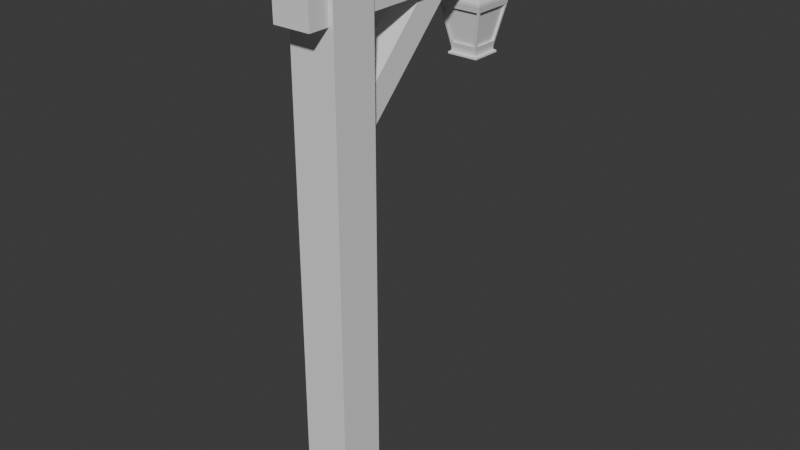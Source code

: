 # Source: lightpost1.blend  (saved by Blender 4.2.66; exported with 4.5.12 LTS)
import bpy
from mathutils import Matrix  # noqa: F401  (used for matrix-valued properties, if any)

bpy.ops.wm.read_factory_settings(use_empty=True)
scene = bpy.context.scene
scene.name = 'Scene'

# ---- collections
col_collection = bpy.data.collections.new('Collection'); scene.collection.children.link(col_collection)

# ---- world
world_world = bpy.data.worlds.new('World'); scene.world = world_world
world_world.use_nodes = True; world_world.node_tree.nodes.clear()
_N = world_world.node_tree.nodes; _L = world_world.node_tree.links
n0 = _N.new('ShaderNodeOutputWorld'); n0.name = 'World Output'; n0.location = (300, 300)
n1 = _N.new('ShaderNodeBackground'); n1.name = 'Background'; n1.location = (10, 300)
n1.inputs[0].default_value = (0.05088, 0.05088, 0.05088, 1.0)
_L.new(n1.outputs[0], n0.inputs[0])
n0.is_active_output = True
world_world.color = (0.05088, 0.05088, 0.05088)
world_world.sun_shadow_jitter_overblur = 0.0

# ---- meshes
me_cube_001 = bpy.data.meshes.new('Cube.001')
me_cube_001.from_pydata([(-0.9956, -1.104, 0.0), (-0.9956, -1.104, 2.0), (-0.9956, 0.896, 0.0), (-0.9956, 0.896, 2.0), (1.004, -1.104, 0.0), (1.004, -1.104, 2.0), (1.004, 0.896, 0.0), (1.004, 0.896, 2.0), (-0.8033, 8.258, 1.761), (-0.8033, -2.02, 1.754), (-0.8033, 8.245, 1.893), (-0.8033, -2.034, 1.886), (0.8121, 8.258, 1.761), (0.8121, -2.02, 1.754), (0.8121, 8.245, 1.893), (0.8121, -2.034, 1.886), (-0.5622, 5.785, 1.771), (-0.5622, 0.729, 1.35), (-0.5622, 4.977, 1.836), (-0.5622, -0.07898, 1.415), (0.571, 5.785, 1.771), (0.571, 0.729, 1.35), (0.571, 4.977, 1.836), (0.571, -0.07898, 1.415), (0.004412, 7.968, 1.796), (-0.2028, 7.968, 1.784), (-0.2886, 7.968, 1.754), (-0.2028, 7.968, 1.724), (0.004412, 7.968, 1.712), (0.2116, 7.968, 1.724), (0.2974, 7.968, 1.754), (0.2116, 7.968, 1.784), (0.004412, 7.968, 1.786), (-0.1532, 7.968, 1.776), (-0.2184, 7.968, 1.754), (-0.1532, 7.968, 1.732), (0.004412, 7.968, 1.722), (0.162, 7.968, 1.732), (0.2273, 7.968, 1.754), (0.162, 7.968, 1.776), (0.004412, 7.906, 1.796), (-0.2028, 7.906, 1.784), (-0.2886, 7.906, 1.754), (-0.2028, 7.906, 1.724), (0.004412, 7.906, 1.712), (0.2116, 7.906, 1.724), (0.2974, 7.906, 1.754), (0.2116, 7.906, 1.784), (0.004412, 7.906, 1.786), (-0.1532, 7.906, 1.776), (-0.2184, 7.906, 1.754), (-0.1532, 7.906, 1.732), (0.004412, 7.906, 1.722), (0.162, 7.906, 1.732), (0.2273, 7.906, 1.754), (0.162, 7.906, 1.776), (-0.6219, 8.535, 1.503), (-1.006, 8.919, 1.662), (-0.6219, 7.946, 1.503), (-1.006, 7.946, 1.662), (-0.03314, 8.535, 1.503), (-0.03314, 8.919, 1.662), (-0.5725, 8.583, 1.522), (-0.8606, 8.871, 1.642), (-0.03314, 8.583, 1.522), (-0.03314, 8.871, 1.642), (-0.5725, 8.486, 1.522), (-0.8606, 8.774, 1.642), (-0.03314, 8.486, 1.522), (-0.03314, 8.774, 1.642), (-0.6689, 8.487, 1.522), (-0.9585, 8.776, 1.642), (-0.6689, 7.946, 1.522), (-0.9585, 7.946, 1.642), (-0.5725, 8.487, 1.522), (-0.8621, 8.776, 1.642), (-0.5725, 7.946, 1.522), (-0.8621, 7.946, 1.642), (-0.6219, 8.535, 1.493), (-0.6219, 7.946, 1.493), (-0.03314, 8.535, 1.493), (-0.7134, 8.627, 1.488), (-0.7134, 7.946, 1.488), (-0.03314, 8.627, 1.488), (-0.7134, 8.627, 1.482), (-0.7134, 7.946, 1.482), (-0.03314, 8.627, 1.482), (-0.03314, 7.946, 1.482), (-1.006, 8.919, 1.671), (-1.006, 7.946, 1.671), (-0.03314, 8.919, 1.671), (-0.9191, 8.832, 1.686), (-0.9191, 7.946, 1.686), (-0.03314, 8.832, 1.686), (-0.03314, 7.946, 1.686), (-0.6219, 7.358, 1.503), (-1.006, 6.974, 1.662), (-0.03314, 7.358, 1.503), (-0.03314, 6.974, 1.662), (-0.5725, 7.31, 1.522), (-0.8606, 7.022, 1.642), (-0.03314, 7.31, 1.522), (-0.03314, 7.022, 1.642), (-0.5725, 7.407, 1.522), (-0.8606, 7.118, 1.642), (-0.03314, 7.407, 1.522), (-0.03314, 7.118, 1.642), (-0.6689, 7.406, 1.522), (-0.9585, 7.117, 1.642), (-0.5725, 7.406, 1.522), (-0.8621, 7.117, 1.642), (-0.6219, 7.358, 1.493), (-0.03314, 7.358, 1.493), (-0.7134, 7.266, 1.488), (-0.03314, 7.266, 1.488), (-0.7134, 7.266, 1.482), (-0.03314, 7.266, 1.482), (-1.006, 6.974, 1.671), (-0.03314, 6.974, 1.671), (-0.9191, 7.06, 1.686), (-0.03314, 7.06, 1.686), (0.5557, 8.535, 1.503), (0.9392, 8.919, 1.662), (0.5557, 7.946, 1.503), (0.9392, 7.946, 1.662), (0.5062, 8.583, 1.522), (0.7943, 8.871, 1.642), (0.5062, 8.486, 1.522), (0.7943, 8.774, 1.642), (0.6027, 8.487, 1.522), (0.8922, 8.776, 1.642), (0.6027, 7.946, 1.522), (0.8922, 7.946, 1.642), (0.5062, 8.487, 1.522), (0.7958, 8.776, 1.642), (0.5062, 7.946, 1.522), (0.7958, 7.946, 1.642), (0.5557, 8.535, 1.493), (0.5557, 7.946, 1.493), (0.6471, 8.627, 1.488), (0.6471, 7.946, 1.488), (0.6471, 8.627, 1.482), (0.6471, 7.946, 1.482), (0.9392, 8.919, 1.671), (0.9392, 7.946, 1.671), (0.8528, 8.832, 1.686), (0.8528, 7.946, 1.686), (0.5557, 7.358, 1.503), (0.9392, 6.974, 1.662), (0.5062, 7.31, 1.522), (0.7943, 7.022, 1.642), (0.5062, 7.407, 1.522), (0.7943, 7.118, 1.642), (0.6027, 7.406, 1.522), (0.8922, 7.117, 1.642), (0.5062, 7.406, 1.522), (0.7958, 7.117, 1.642), (0.5557, 7.358, 1.493), (0.6471, 7.266, 1.488), (0.6471, 7.266, 1.482), (0.9392, 6.974, 1.671), (0.8528, 7.06, 1.686), (-0.03314, 7.946, 1.74), (-0.03314, 7.685, 1.725), (-0.03314, 7.577, 1.687), (-0.03314, 8.316, 1.687), (-0.03314, 8.208, 1.725), (-0.03314, 7.946, 1.728), (-0.03314, 7.748, 1.716), (-0.03314, 7.665, 1.687), (-0.03314, 8.227, 1.687), (-0.03314, 8.145, 1.716), (0.04553, 7.946, 1.74), (0.04553, 7.685, 1.725), (0.04553, 7.577, 1.687), (0.04553, 8.316, 1.687), (0.04553, 8.208, 1.725), (0.04553, 7.946, 1.728), (0.04553, 7.748, 1.716), (0.04553, 7.665, 1.687), (0.04553, 8.227, 1.687), (0.04553, 8.145, 1.716)], [], [(0, 1, 3, 2), (2, 3, 7, 6), (6, 7, 5, 4), (4, 5, 1, 0), (2, 6, 4, 0), (7, 3, 1, 5), (8, 9, 11, 10), (10, 11, 15, 14), (14, 15, 13, 12), (12, 13, 9, 8), (10, 14, 12, 8), (15, 11, 9, 13), (16, 17, 19, 18), (18, 19, 23, 22), (22, 23, 21, 20), (20, 21, 17, 16), (18, 22, 20, 16), (23, 19, 17, 21), (25, 33, 32, 24), (24, 32, 39, 31), (30, 38, 37, 29), (28, 36, 35, 27), (26, 34, 33, 25), (31, 39, 38, 30), (29, 37, 36, 28), (27, 35, 34, 26), (41, 40, 48, 49), (40, 47, 55, 48), (46, 45, 53, 54), (44, 43, 51, 52), (42, 41, 49, 50), (47, 46, 54, 55), (45, 44, 52, 53), (43, 42, 50, 51), (28, 27, 43, 44), (35, 36, 52, 51), (29, 28, 44, 45), (36, 37, 53, 52), (30, 29, 45, 46), (37, 38, 54, 53), (31, 30, 46, 47), (38, 39, 55, 54), (24, 31, 47, 40), (25, 24, 40, 41), (39, 32, 48, 55), (32, 33, 49, 48), (26, 25, 41, 42), (33, 34, 50, 49), (27, 26, 42, 43), (34, 35, 51, 50), (61, 57, 63, 65), (56, 60, 64, 62), (56, 57, 63, 62), (57, 59, 73, 71), (62, 64, 68, 66), (65, 63, 67, 69), (76, 74, 75, 77), (58, 56, 70, 72), (57, 56, 70, 71), (71, 70, 74, 75), (71, 73, 77, 75), (72, 70, 74, 76), (68, 69, 67, 66), (60, 56, 78, 80), (56, 58, 79, 78), (80, 78, 81, 83), (78, 79, 82, 81), (87, 86, 84, 85), (83, 81, 84, 86), (81, 82, 85, 84), (57, 61, 90, 88), (59, 57, 88, 89), (88, 90, 93, 91), (89, 88, 91, 92), (94, 92, 91, 93), (98, 102, 100, 96), (95, 99, 101, 97), (95, 99, 100, 96), (96, 108, 73, 59), (99, 103, 105, 101), (102, 106, 104, 100), (76, 77, 110, 109), (58, 72, 107, 95), (96, 108, 107, 95), (108, 110, 109, 107), (108, 110, 77, 73), (72, 76, 109, 107), (105, 103, 104, 106), (97, 112, 111, 95), (95, 111, 79, 58), (112, 114, 113, 111), (111, 113, 82, 79), (87, 85, 115, 116), (114, 116, 115, 113), (113, 115, 85, 82), (96, 117, 118, 98), (59, 89, 117, 96), (117, 119, 120, 118), (89, 92, 119, 117), (94, 120, 119, 92), (61, 65, 126, 122), (121, 125, 64, 60), (121, 125, 126, 122), (122, 130, 132, 124), (125, 127, 68, 64), (65, 69, 128, 126), (135, 136, 134, 133), (123, 131, 129, 121), (122, 130, 129, 121), (130, 134, 133, 129), (130, 134, 136, 132), (131, 135, 133, 129), (68, 127, 128, 69), (60, 80, 137, 121), (121, 137, 138, 123), (80, 83, 139, 137), (137, 139, 140, 138), (87, 142, 141, 86), (83, 86, 141, 139), (139, 141, 142, 140), (122, 143, 90, 61), (124, 144, 143, 122), (143, 145, 93, 90), (144, 146, 145, 143), (94, 93, 145, 146), (98, 148, 150, 102), (147, 97, 101, 149), (147, 148, 150, 149), (148, 124, 132, 154), (149, 101, 105, 151), (102, 150, 152, 106), (135, 155, 156, 136), (123, 147, 153, 131), (148, 147, 153, 154), (154, 153, 155, 156), (154, 132, 136, 156), (131, 153, 155, 135), (105, 106, 152, 151), (97, 147, 157, 112), (147, 123, 138, 157), (112, 157, 158, 114), (157, 138, 140, 158), (87, 116, 159, 142), (114, 158, 159, 116), (158, 140, 142, 159), (148, 98, 118, 160), (124, 148, 160, 144), (160, 118, 120, 161), (144, 160, 161, 146), (94, 146, 161, 120), (163, 168, 167, 162), (162, 167, 171, 166), (164, 169, 168, 163), (166, 171, 170, 165), (173, 172, 177, 178), (172, 176, 181, 177), (174, 173, 178, 179), (176, 175, 180, 181), (166, 165, 175, 176), (170, 171, 181, 180), (162, 166, 176, 172), (163, 162, 172, 173), (171, 167, 177, 181), (167, 168, 178, 177), (164, 163, 173, 174), (168, 169, 179, 178)])
_uv = me_cube_001.uv_layers.new(name='UVMap')
_uv.uv.foreach_set('vector', [0.375, 0.0, 0.625, 0.0, 0.625, 0.25, 0.375, 0.25, 0.375, 0.25, 0.625, 0.25, 0.625, 0.5, 0.375, 0.5, 0.375, 0.5, 0.625, 0.5, 0.625, 0.75, 0.375, 0.75, 0.375, 0.75, 0.625, 0.75, 0.625, 1.0, 0.375, 1.0, 0.125, 0.5, 0.375, 0.5, 0.375, 0.75, 0.125, 0.75, 0.625, 0.5, 0.875, 0.5, 0.875, 0.75, 0.625, 0.75, 0.375, 0.0, 0.625, 0.0, 0.625, 0.25, 0.375, 0.25, 0.375, 0.25, 0.625, 0.25, 0.625, 0.5, 0.375, 0.5, 0.375, 0.5, 0.625, 0.5, 0.625, 0.75, 0.375, 0.75, 0.375, 0.75, 0.625, 0.75, 0.625, 1.0, 0.375, 1.0, 0.125, 0.5, 0.375, 0.5, 0.375, 0.75, 0.125, 0.75, 0.625, 0.5, 0.875, 0.5, 0.875, 0.75, 0.625, 0.75, 0.375, 0.0, 0.625, 0.0, 0.625, 0.25, 0.375, 0.25, 0.375, 0.25, 0.625, 0.25, 0.625, 0.5, 0.375, 0.5, 0.375, 0.5, 0.625, 0.5, 0.625, 0.75, 0.375, 0.75, 0.375, 0.75, 0.625, 0.75, 0.625, 1.0, 0.375, 1.0, 0.125, 0.5, 0.375, 0.5, 0.375, 0.75, 0.125, 0.75, 0.625, 0.5, 0.875, 0.5, 0.875, 0.75, 0.625, 0.75, 0.0, 0.0, 0.0, 0.0, 0.0, 0.0, 0.0, 0.0, 0.0, 0.0, 0.0, 0.0, 0.0, 0.0, 0.0, 0.0, 0.0, 0.0, 0.0, 0.0, 0.0, 0.0, 0.0, 0.0, 0.0, 0.0, 0.0, 0.0, 0.0, 0.0, 0.0, 0.0, 0.0, 0.0, 0.0, 0.0, 0.0, 0.0, 0.0, 0.0, 0.0, 0.0, 0.0, 0.0, 0.0, 0.0, 0.0, 0.0, 0.0, 0.0, 0.0, 0.0, 0.0, 0.0, 0.0, 0.0, 0.0, 0.0, 0.0, 0.0, 0.0, 0.0, 0.0, 0.0, 0.0, 0.0, 0.0, 0.0, 0.0, 0.0, 0.0, 0.0, 0.0, 0.0, 0.0, 0.0, 0.0, 0.0, 0.0, 0.0, 0.0, 0.0, 0.0, 0.0, 0.0, 0.0, 0.0, 0.0, 0.0, 0.0, 0.0, 0.0, 0.0, 0.0, 0.0, 0.0, 0.0, 0.0, 0.0, 0.0, 0.0, 0.0, 0.0, 0.0, 0.0, 0.0, 0.0, 0.0, 0.0, 0.0, 0.0, 0.0, 0.0, 0.0, 0.0, 0.0, 0.0, 0.0, 0.0, 0.0, 0.0, 0.0, 0.0, 0.0, 0.0, 0.0, 0.0, 0.0, 0.0, 0.0, 0.0, 0.0, 0.0, 0.0, 0.0, 0.0, 0.0, 0.0, 0.0, 0.0, 0.0, 0.0, 0.0, 0.0, 0.0, 0.0, 0.0, 0.0, 0.0, 0.0, 0.0, 0.0, 0.0, 0.0, 0.0, 0.0, 0.0, 0.0, 0.0, 0.0, 0.0, 0.0, 0.0, 0.0, 0.0, 0.0, 0.0, 0.0, 0.0, 0.0, 0.0, 0.0, 0.0, 0.0, 0.0, 0.0, 0.0, 0.0, 0.0, 0.0, 0.0, 0.0, 0.0, 0.0, 0.0, 0.0, 0.0, 0.0, 0.0, 0.0, 0.0, 0.0, 0.0, 0.0, 0.0, 0.0, 0.0, 0.0, 0.0, 0.0, 0.0, 0.0, 0.0, 0.0, 0.0, 0.0, 0.0, 0.0, 0.0, 0.0, 0.0, 0.0, 0.0, 0.0, 0.0, 0.0, 0.0, 0.0, 0.0, 0.0, 0.0, 0.0, 0.0, 0.0, 0.0, 0.0, 0.0, 0.0, 0.0, 0.0, 0.0, 0.0, 0.0, 0.0, 0.0, 0.0, 0.0, 0.0, 0.0, 0.0, 0.0, 0.0, 0.0, 0.0, 0.0, 0.0, 0.0, 0.0, 0.0, 0.0, 0.0, 0.0, 0.0, 0.0, 0.0, 0.0, 0.0, 0.0, 0.0, 0.0, 0.0, 0.0, 0.0, 0.0, 0.0, 0.0, 0.0, 0.0, 0.0, 0.0, 0.0, 0.0, 0.0, 0.0, 0.0, 0.0, 0.0, 0.0, 0.0, 0.0, 0.0, 0.0, 0.0, 0.0, 0.0, 0.0, 0.0, 0.0, 0.0, 0.0, 0.0, 0.0, 0.0, 0.0, 0.0, 0.0, 0.0, 0.0, 0.0, 0.0, 0.0, 0.0, 0.0, 0.0, 0.0, 0.0, 0.0, 0.0, 0.0, 0.0, 0.0, 0.0, 0.0, 0.0, 0.0, 0.0, 0.0, 0.0, 0.0, 0.0, 0.0, 0.0, 0.0, 0.0, 0.0, 0.0, 0.0, 0.0, 0.0, 0.0, 0.0, 0.0, 0.0, 0.0, 0.0, 0.0, 0.0, 0.0, 0.0, 0.0, 0.0, 0.0, 0.0, 0.0, 0.0, 0.0, 0.0, 0.0, 0.0, 0.0, 0.0, 0.0, 0.0, 0.0, 0.0, 0.0, 0.0, 0.0, 0.0, 0.0, 0.0, 0.0, 0.0, 0.0, 0.0, 0.0, 0.0, 0.0, 0.0, 0.0, 0.0, 0.0, 0.0, 0.0, 0.0, 0.0, 0.0, 0.0, 0.0, 0.0, 0.0, 0.0, 0.0, 0.0, 0.0, 0.0, 0.0, 0.0, 0.0, 0.0, 0.0, 0.0, 0.0, 0.0, 0.0, 0.0, 0.0, 0.0, 0.0, 0.0, 0.0, 0.0, 0.0, 0.0, 0.0, 0.0, 0.0, 0.0, 0.0, 0.0, 0.0, 0.0, 0.0, 0.0, 0.0, 0.0, 0.0, 0.0, 0.0, 0.0, 0.0, 0.0, 0.0, 0.0, 0.0, 0.0, 0.0, 0.0, 0.0, 0.0, 0.0, 0.0, 0.0, 0.0, 0.0, 0.0, 0.0, 0.0, 0.0, 0.0, 0.0, 0.0, 0.0, 0.0, 0.0, 0.0, 0.0, 0.0, 0.0, 0.0, 0.0, 0.0, 0.0, 0.0, 0.0, 0.0, 0.0, 0.0, 0.0, 0.0, 0.0, 0.0, 0.0, 0.0, 0.0, 0.0, 0.0, 0.0, 0.0, 0.0, 0.0, 0.0, 0.0, 0.0, 0.0, 0.0, 0.0, 0.0, 0.0, 0.0, 0.0, 0.0, 0.0, 0.0, 0.0, 0.0, 0.0, 0.0, 0.0, 0.0, 0.0, 0.0, 0.0, 0.0, 0.0, 0.0, 0.0, 0.0, 0.0, 0.0, 0.0, 0.0, 0.0, 0.0, 0.0, 0.0, 0.0, 0.0, 0.0, 0.0, 0.0, 0.0, 0.0, 0.0, 0.0, 0.0, 0.0, 0.0, 0.0, 0.0, 0.0, 0.0, 0.0, 0.0, 0.0, 0.0, 0.0, 0.0, 0.0, 0.0, 0.0, 0.0, 0.0, 0.0, 0.0, 0.0, 0.0, 0.0, 0.0, 0.0, 0.0, 0.0, 0.0, 0.0, 0.0, 0.0, 0.0, 0.0, 0.0, 0.0, 0.0, 0.0, 0.0, 0.0, 0.0, 0.0, 0.0, 0.0, 0.0, 0.0, 0.0, 0.0, 0.0, 0.0, 0.0, 0.0, 0.0, 0.0, 0.0, 0.0, 0.0, 0.0, 0.0, 0.0, 0.0, 0.0, 0.0, 0.0, 0.0, 0.0, 0.0, 0.0, 0.0, 0.0, 0.0, 0.0, 0.0, 0.0, 0.0, 0.0, 0.0, 0.0, 0.0, 0.0, 0.0, 0.0, 0.0, 0.0, 0.0, 0.0, 0.0, 0.0, 0.0, 0.0, 0.0, 0.0, 0.0, 0.0, 0.0, 0.0, 0.0, 0.0, 0.0, 0.0, 0.0, 0.0, 0.0, 0.0, 0.0, 0.0, 0.0, 0.0, 0.0, 0.0, 0.0, 0.0, 0.0, 0.0, 0.0, 0.0, 0.0, 0.0, 0.0, 0.0, 0.0, 0.0, 0.0, 0.0, 0.0, 0.0, 0.0, 0.0, 0.0, 0.0, 0.0, 0.0, 0.0, 0.0, 0.0, 0.0, 0.0, 0.0, 0.0, 0.0, 0.0, 0.0, 0.0, 0.0, 0.0, 0.0, 0.0, 0.0, 0.0, 0.0, 0.0, 0.0, 0.0, 0.0, 0.0, 0.0, 0.0, 0.0, 0.0, 0.0, 0.0, 0.0, 0.0, 0.0, 0.0, 0.0, 0.0, 0.0, 0.0, 0.0, 0.0, 0.0, 0.0, 0.0, 0.0, 0.0, 0.0, 0.0, 0.0, 0.0, 0.0, 0.0, 0.0, 0.0, 0.0, 0.0, 0.0, 0.0, 0.0, 0.0, 0.0, 0.0, 0.0, 0.0, 0.0, 0.0, 0.0, 0.0, 0.0, 0.0, 0.0, 0.0, 0.0, 0.0, 0.0, 0.0, 0.0, 0.0, 0.0, 0.0, 0.0, 0.0, 0.0, 0.0, 0.0, 0.0, 0.0, 0.0, 0.0, 0.0, 0.0, 0.0, 0.0, 0.0, 0.0, 0.0, 0.0, 0.0, 0.0, 0.0, 0.0, 0.0, 0.0, 0.0, 0.0, 0.0, 0.0, 0.0, 0.0, 0.0, 0.0, 0.0, 0.0, 0.0, 0.0, 0.0, 0.0, 0.0, 0.0, 0.0, 0.0, 0.0, 0.0, 0.0, 0.0, 0.0, 0.0, 0.0, 0.0, 0.0, 0.0, 0.0, 0.0, 0.0, 0.0, 0.0, 0.0, 0.0, 0.0, 0.0, 0.0, 0.0, 0.0, 0.0, 0.0, 0.0, 0.0, 0.0, 0.0, 0.0, 0.0, 0.0, 0.0, 0.0, 0.0, 0.0, 0.0, 0.0, 0.0, 0.0, 0.0, 0.0, 0.0, 0.0, 0.0, 0.0, 0.0, 0.0, 0.0, 0.0, 0.0, 0.0, 0.0, 0.0, 0.0, 0.0, 0.0, 0.0, 0.0, 0.0, 0.0, 0.0, 0.0, 0.0, 0.0, 0.0, 0.0, 0.0, 0.0, 0.0, 0.0, 0.0, 0.0, 0.0, 0.0, 0.0, 0.0, 0.0, 0.0, 0.0, 0.0, 0.0, 0.0, 0.0, 0.0, 0.0, 0.0, 0.0, 0.0, 0.0, 0.0, 0.0, 0.0, 0.0, 0.0, 0.0, 0.0, 0.0, 0.0, 0.0, 0.0, 0.0, 0.0, 0.0, 0.0, 0.0, 0.0, 0.0, 0.0, 0.0, 0.0, 0.0, 0.0, 0.0, 0.0, 0.0, 0.0, 0.0, 0.0, 0.0, 0.0, 0.0, 0.0, 0.0, 0.0, 0.0, 0.0, 0.0, 0.0, 0.0, 0.0, 0.0, 0.0, 0.0, 0.0, 0.0, 0.0, 0.0, 0.0, 0.0, 0.0, 0.0, 0.0, 0.0, 0.0, 0.0, 0.0, 0.0, 0.0, 0.0, 0.0, 0.0, 0.0, 0.0, 0.0, 0.0, 0.0, 0.0, 0.0, 0.0, 0.0, 0.0, 0.0, 0.0, 0.0, 0.0, 0.0, 0.0, 0.0, 0.0, 0.0, 0.0, 0.0, 0.0, 0.0, 0.0, 0.0, 0.0, 0.0, 0.0, 0.0, 0.0, 0.0, 0.0, 0.0, 0.0, 0.0, 0.0, 0.0, 0.0, 0.0, 0.0, 0.0, 0.0, 0.0, 0.0, 0.0, 0.0, 0.0, 0.0, 0.0, 0.0, 0.0, 0.0, 0.0, 0.0, 0.0, 0.0, 0.0, 0.0, 0.0, 0.0, 0.0, 0.0, 0.0, 0.0, 0.0, 0.0, 0.0, 0.0, 0.0, 0.0, 0.0, 0.0, 0.0, 0.0, 0.0, 0.0, 0.0, 0.0, 0.0, 0.0, 0.0, 0.0, 0.0, 0.0, 0.0, 0.0, 0.0, 0.0, 0.0, 0.0, 0.0, 0.0, 0.0, 0.0, 0.0, 0.0, 0.0, 0.0, 0.0, 0.0, 0.0, 0.0, 0.0, 0.0, 0.0, 0.0, 0.0, 0.0, 0.0, 0.0, 0.0, 0.0, 0.0, 0.0, 0.0, 0.0, 0.0, 0.0, 0.0, 0.0, 0.0, 0.0, 0.0, 0.0, 0.0, 0.0, 0.0, 0.0, 0.0, 0.0, 0.0, 0.0, 0.0, 0.0, 0.0, 0.0, 0.0, 0.0, 0.0, 0.0, 0.0, 0.0, 0.0, 0.0, 0.0, 0.0, 0.0, 0.0, 0.0, 0.0, 0.0, 0.0, 0.0, 0.0, 0.0, 0.0, 0.0, 0.0, 0.0, 0.0, 0.0, 0.0, 0.0, 0.0, 0.0, 0.0, 0.0, 0.0, 0.0, 0.0, 0.0, 0.0, 0.0, 0.0, 0.0, 0.0, 0.0, 0.0, 0.0, 0.0, 0.0, 0.0, 0.0, 0.0, 0.0, 0.0, 0.0, 0.0, 0.0, 0.0, 0.0, 0.0, 0.0, 0.0, 0.0, 0.0, 0.0, 0.0, 0.0, 0.0, 0.0, 0.0, 0.0, 0.0, 0.0, 0.0, 0.0, 0.0, 0.0, 0.0, 0.0, 0.0, 0.0, 0.0, 0.0, 0.0, 0.0, 0.0, 0.0, 0.0, 0.0, 0.0, 0.0, 0.0, 0.0, 0.0, 0.0, 0.0, 0.0, 0.0, 0.0, 0.0, 0.0, 0.0, 0.0, 0.0, 0.0, 0.0, 0.0, 0.0, 0.0, 0.0, 0.0, 0.0, 0.0, 0.0, 0.0, 0.0, 0.0, 0.0, 0.0, 0.0, 0.0, 0.0, 0.0, 0.0, 0.0, 0.0, 0.0, 0.0, 0.0, 0.0, 0.0, 0.0, 0.0, 0.0, 0.0, 0.0])
me_cube_001.update()

# ---- objects
ob_farola = bpy.data.objects.new('farola', me_cube_001)

# ---- transforms, parenting, visibility, modifiers, constraints
ob_farola.location = (0.0, -5.96e-08, 0.0)
ob_farola.scale = (0.1775, 0.1775, 2.166)

# ---- collection membership
col_collection.objects.link(ob_farola)

# ---- scene / render settings (as saved in the file)
scene.frame_start = 1; scene.frame_end = 250; scene.frame_set(1)
scene.render.engine = 'BLENDER_EEVEE_NEXT'
bpy.context.view_layer.update()

# ---- added for rendering (the .blend has no active camera and no usable light): camera, sun
cam_auto = bpy.data.cameras.new('AutoCamera')
cam_auto.lens = 50.0
cam_auto.sensor_width = 36.0
cam_auto.clip_end = 1000.0
ob_auto_camera = bpy.data.objects.new('AutoCamera', cam_auto)
scene.collection.objects.link(ob_auto_camera)
ob_auto_camera.location = (4.40444, -4.67456, 5.68915)
ob_auto_camera.rotation_euler = (1.09748, -7.21219e-08, 0.694738)
scene.camera = ob_auto_camera
light_auto_sun = bpy.data.lights.new('AutoSun', 'SUN')
light_auto_sun.energy = 3.0
light_auto_sun.angle = 0.0523599
ob_auto_sun = bpy.data.objects.new('AutoSun', light_auto_sun)
scene.collection.objects.link(ob_auto_sun)
ob_auto_sun.rotation_euler = (0.872665, 0.174533, 0.523599)
bpy.context.view_layer.update()
